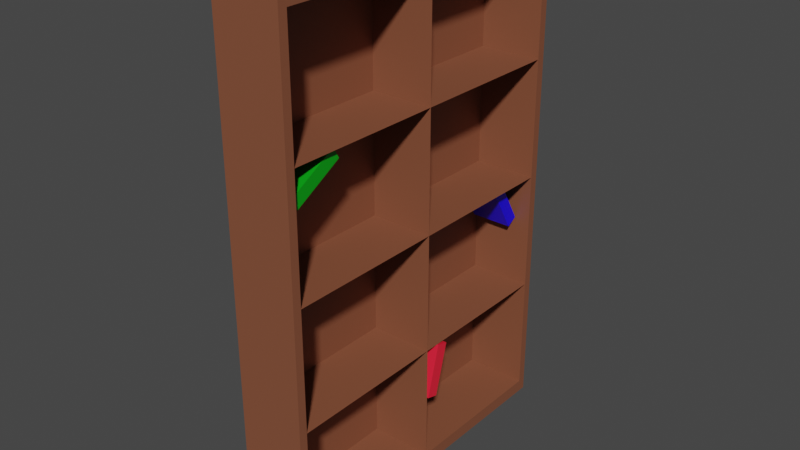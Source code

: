 # Source: Reol.blend  (saved by Blender 2.90.8; exported with 4.5.12 LTS)
import bpy
from mathutils import Matrix  # noqa: F401  (used for matrix-valued properties, if any)

bpy.ops.wm.read_factory_settings(use_empty=True)
scene = bpy.context.scene
scene.name = 'Scene'

# ---- collections
col_collection = bpy.data.collections.new('Collection'); scene.collection.children.link(col_collection)

# ---- images (referenced by path relative to the original .blend; pixels are not part of the script)
import os
ASSET_DIR = os.environ.get("B2B_ASSET_DIR", "")  # directory of the original .blend (textures are referenced by path, not embedded)
HERE = os.path.dirname(os.path.abspath(__file__))  # packed textures are extracted next to this script under _unpacked/

def load_image(name, relpath, width, height, colorspace="sRGB"):
    """Load a texture the original file referenced (path relative to the .blend, or extracted next to this script)."""
    p = next((c for c in (os.path.join(HERE, relpath), os.path.join(ASSET_DIR, relpath)) if relpath and os.path.exists(c)), "")
    if p:
        img = bpy.data.images.load(p, check_existing=True)
        img.name = name
    else:  # same state as the original file: an image datablock whose file is absent (Cycles renders it pink)
        img = bpy.data.images.new(name, width, height)
        img.source = "FILE"
        img.filepath = "//" + (relpath or name)
    img.colorspace_settings.name = colorspace
    return img
img_material_001_base_color = load_image('Material.001 Base Color', '_unpacked/Material.d7419a0e.png', 1024, 1024, 'sRGB')
img_material_002_base_color = load_image('Material.002 Base Color', '_unpacked/Material.4b1dd03c.png', 1024, 1024, 'sRGB')
img_material_003_base_color = load_image('Material.003 Base Color', '_unpacked/Material.2955b397.png', 1024, 1024, 'sRGB')
img_material_004_base_color = load_image('Material.004 Base Color', '_unpacked/Material.a3adb5f6.png', 1024, 1024, 'sRGB')

# ---- materials (node trees are filled in below, after node groups)
mat_material_001 = bpy.data.materials.new('Material.001')
mat_material_001.use_transparent_shadow = False
mat_material_002 = bpy.data.materials.new('Material.002')
mat_material_002.use_transparent_shadow = False
mat_material_003 = bpy.data.materials.new('Material.003')
mat_material_003.use_transparent_shadow = False
mat_material_004 = bpy.data.materials.new('Material.004')
mat_material_004.use_transparent_shadow = False

# ---- material node trees
mat_material_001.use_nodes = True; mat_material_001.node_tree.nodes.clear()
_N = mat_material_001.node_tree.nodes; _L = mat_material_001.node_tree.links
n0 = _N.new('ShaderNodeBsdfPrincipled'); n0.name = 'Principled BSDF'; n0.location = (10, 300)
n0.distribution = 'GGX'
n0.subsurface_method = 'BURLEY'
n0.inputs[3].default_value = 1.45
n0.inputs[27].default_value = (0.0, 0.0, 0.0, 1.0)
n0.inputs[28].default_value = 1.0
n1 = _N.new('ShaderNodeOutputMaterial'); n1.name = 'Material Output'; n1.location = (300, 300)
n2 = _N.new('ShaderNodeTexImage'); n2.name = 'Image Texture'; n2.location = (-280, 280)
n2.image = img_material_001_base_color
_L.new(n0.outputs[0], n1.inputs[0])
_L.new(n2.outputs[0], n0.inputs[0])
n1.is_active_output = True
mat_material_002.use_nodes = True; mat_material_002.node_tree.nodes.clear()
_N = mat_material_002.node_tree.nodes; _L = mat_material_002.node_tree.links
n0 = _N.new('ShaderNodeBsdfPrincipled'); n0.name = 'Principled BSDF'; n0.location = (10, 300)
n0.distribution = 'GGX'
n0.subsurface_method = 'BURLEY'
n0.inputs[3].default_value = 1.45
n0.inputs[27].default_value = (0.0, 0.0, 0.0, 1.0)
n0.inputs[28].default_value = 1.0
n1 = _N.new('ShaderNodeOutputMaterial'); n1.name = 'Material Output'; n1.location = (300, 300)
n2 = _N.new('ShaderNodeTexImage'); n2.name = 'Image Texture'; n2.location = (-280, 280)
n2.image = img_material_002_base_color
_L.new(n0.outputs[0], n1.inputs[0])
_L.new(n2.outputs[0], n0.inputs[0])
n1.is_active_output = True
mat_material_003.use_nodes = True; mat_material_003.node_tree.nodes.clear()
_N = mat_material_003.node_tree.nodes; _L = mat_material_003.node_tree.links
n0 = _N.new('ShaderNodeBsdfPrincipled'); n0.name = 'Principled BSDF'; n0.location = (10, 300)
n0.distribution = 'GGX'
n0.subsurface_method = 'BURLEY'
n0.inputs[3].default_value = 1.45
n0.inputs[27].default_value = (0.0, 0.0, 0.0, 1.0)
n0.inputs[28].default_value = 1.0
n1 = _N.new('ShaderNodeOutputMaterial'); n1.name = 'Material Output'; n1.location = (300, 300)
n2 = _N.new('ShaderNodeTexImage'); n2.name = 'Image Texture'; n2.location = (-280, 280)
n2.image = img_material_003_base_color
_L.new(n0.outputs[0], n1.inputs[0])
_L.new(n2.outputs[0], n0.inputs[0])
n1.is_active_output = True
mat_material_004.use_nodes = True; mat_material_004.node_tree.nodes.clear()
_N = mat_material_004.node_tree.nodes; _L = mat_material_004.node_tree.links
n0 = _N.new('ShaderNodeBsdfPrincipled'); n0.name = 'Principled BSDF'; n0.location = (10, 300)
n0.distribution = 'GGX'
n0.subsurface_method = 'BURLEY'
n0.inputs[3].default_value = 1.45
n0.inputs[27].default_value = (0.0, 0.0, 0.0, 1.0)
n0.inputs[28].default_value = 1.0
n1 = _N.new('ShaderNodeOutputMaterial'); n1.name = 'Material Output'; n1.location = (300, 300)
n2 = _N.new('ShaderNodeTexImage'); n2.name = 'Image Texture'; n2.location = (-280, 280)
n2.image = img_material_004_base_color
_L.new(n0.outputs[0], n1.inputs[0])
_L.new(n2.outputs[0], n0.inputs[0])
n1.is_active_output = True

# ---- world
world_world = bpy.data.worlds.new('World'); scene.world = world_world
world_world.use_nodes = True; world_world.node_tree.nodes.clear()
_N = world_world.node_tree.nodes; _L = world_world.node_tree.links
n0 = _N.new('ShaderNodeOutputWorld'); n0.name = 'World Output'; n0.location = (300, 300)
n1 = _N.new('ShaderNodeBackground'); n1.name = 'Background'; n1.location = (10, 300)
n1.inputs[0].default_value = (0.05088, 0.05088, 0.05088, 1.0)
_L.new(n1.outputs[0], n0.inputs[0])
n0.is_active_output = True
world_world.color = (0.05088, 0.05088, 0.05088)
world_world.use_sun_shadow = False
world_world.sun_shadow_jitter_overblur = 0.0

# ---- meshes
me_cube_001 = bpy.data.meshes.new('Cube.001')
me_cube_001.from_pydata([(1.065, -0.95, 1.034), (1.065, -0.95, -0.8664), (1.065, 0.95, 1.034), (1.065, 0.95, -0.8664), (-0.9353, -1.0, 1.084), (-0.9353, -1.0, -0.9164), (-0.9353, 1.0, 1.084), (-0.9353, 1.0, -0.9164), (1.065, 1.0, 1.084), (1.065, -1.0, 1.084), (1.065, -1.0, -0.9164), (1.065, 1.0, -0.9164), (-0.8103, 0.95, 1.034), (-0.8103, -0.95, 1.034), (-0.8103, -0.95, -0.8664), (-0.8103, 0.95, -0.8664), (1.065, -1.0, 0.08355), (1.065, 1.0, 0.08355), (-0.9353, 1.0, 0.08355), (-0.9353, -1.0, 0.08355), (1.065, -0.95, 0.08355), (1.065, 0.95, 0.08355), (-0.8103, -0.95, 0.08355), (-0.8103, 0.95, 0.08355), (1.065, 1.0, 0.5836), (-0.9353, 1.0, 0.5836), (-0.9353, -1.0, 0.5836), (1.065, 0.95, 0.5586), (-0.8103, 0.95, 0.5586), (1.065, -1.0, 0.5836), (1.065, -0.95, 0.5586), (-0.8103, -0.95, 0.5586), (1.065, -1.0, -0.4164), (1.065, -0.95, -0.3914), (-0.8103, -0.95, -0.3914), (1.065, 1.0, -0.4164), (-0.9353, 1.0, -0.4164), (-0.9353, -1.0, -0.4164), (1.065, 0.95, -0.3914), (-0.8103, 0.95, -0.3914), (1.065, -5.96e-08, 1.084), (1.065, -3.278e-07, -0.9164), (-0.9353, -5.96e-08, 1.084), (-0.9353, -3.278e-07, -0.9164), (1.065, -5.96e-08, 1.034), (1.065, -3.278e-07, -0.8664), (-0.8103, -5.96e-08, 1.034), (-0.8103, -3.278e-07, -0.8664), (-0.8103, -2.086e-07, 0.08355), (-0.9353, -2.086e-07, 0.08355), (-0.9353, -1.192e-07, 0.5836), (-0.8103, -1.192e-07, 0.5586), (-0.8103, -2.682e-07, -0.3914), (-0.9353, -2.682e-07, -0.4164), (1.065, -0.95, 0.08355), (1.065, -2.086e-07, 0.08355), (1.065, 0.95, 0.08355), (1.065, 0.95, 0.5586), (1.065, -0.95, 0.5586), (1.065, -0.95, -0.3914), (1.065, 0.95, -0.3914), (1.065, -2.086e-07, 0.08355), (1.065, -1.192e-07, 0.5586), (1.065, -2.682e-07, -0.3914), (1.065, -5.96e-08, 1.034), (1.065, -3.278e-07, -0.8664), (1.065, -2.086e-07, 0.08355), (1.065, -1.192e-07, 0.5586), (1.065, -2.682e-07, -0.3914), (0.5598, 0.7527, -0.8441), (0.5418, 0.8922, -0.667)], [], [(45, 3, 15, 47), (35, 11, 7, 36), (53, 43, 5, 37), (37, 5, 10, 32), (40, 42, 4, 9), (43, 41, 10, 5), (44, 2, 8, 40), (30, 0, 9, 29), (45, 1, 10, 41), (38, 3, 11, 35), (52, 47, 15, 39), (44, 0, 13, 46), (27, 2, 12, 28), (33, 1, 14, 34), (30, 20, 22, 31), (38, 21, 23, 39), (51, 48, 23, 28), (27, 21, 17, 24), (33, 20, 16, 32), (26, 19, 16, 29), (50, 49, 19, 26), (24, 17, 18, 25), (8, 24, 25, 6), (42, 50, 26, 4), (4, 26, 29, 9), (2, 27, 24, 8), (46, 51, 28, 12), (0, 30, 31, 13), (21, 27, 28, 23), (20, 30, 29, 16), (1, 33, 32, 10), (3, 38, 39, 15), (20, 33, 34, 22), (48, 52, 39, 23), (21, 38, 35, 17), (19, 37, 32, 16), (49, 53, 37, 19), (17, 35, 36, 18), (18, 36, 53, 49), (22, 34, 52, 48), (13, 31, 51, 46), (6, 25, 50, 42), (25, 18, 49, 50), (31, 22, 48, 51), (2, 44, 46, 12), (34, 14, 47, 52), (3, 45, 41, 11), (0, 44, 40, 9), (7, 11, 41, 43), (8, 6, 42, 40), (36, 7, 43, 53), (1, 45, 47, 14), (48, 22, 54, 55), (48, 23, 56, 61), (39, 52, 63, 60), (28, 51, 62, 57), (31, 51, 62, 58), (34, 52, 63, 59), (51, 48, 66, 67), (48, 52, 68, 66), (46, 51, 67, 64), (52, 47, 65, 68)])
_uv = me_cube_001.uv_layers.new(name='UVMap')
_uv.uv.foreach_set('vector', [0.6187, 0.125, 0.6187, 0.2438, 0.6187, 0.2438, 0.6187, 0.125, 0.5625, 0.25, 0.625, 0.25, 0.625, 0.5, 0.5625, 0.5, 0.5625, 0.625, 0.625, 0.625, 0.625, 0.75, 0.5625, 0.75, 0.5625, 0.75, 0.625, 0.75, 0.625, 1.0, 0.5625, 1.0, 0.125, 0.625, 0.375, 0.625, 0.375, 0.75, 0.125, 0.75, 0.625, 0.625, 0.875, 0.625, 0.875, 0.75, 0.625, 0.75, 0.3812, 0.125, 0.3812, 0.2437, 0.375, 0.25, 0.375, 0.125, 0.4406, 0.00625, 0.3812, 0.00625, 0.375, 0.0, 0.4375, 0.0, 0.6187, 0.125, 0.6187, 0.00625, 0.625, 0.0, 0.625, 0.125, 0.5594, 0.2438, 0.6187, 0.2438, 0.625, 0.25, 0.5625, 0.25, 0.5594, 0.125, 0.6187, 0.125, 0.6187, 0.2438, 0.5594, 0.2438, 0.3812, 0.125, 0.3812, 0.00625, 0.3812, 0.00625, 0.3812, 0.125, 0.4406, 0.2438, 0.3812, 0.2437, 0.3812, 0.2437, 0.4406, 0.2437, 0.5594, 0.00625, 0.6187, 0.00625, 0.6187, 0.00625, 0.5594, 0.00625, 0.4406, 0.00625, 0.5, 0.00625, 0.5, 0.00625, 0.4406, 0.00625, 0.5594, 0.2438, 0.5, 0.2437, 0.5, 0.2437, 0.5594, 0.2438, 0.4406, 0.125, 0.5, 0.125, 0.5, 0.2437, 0.4406, 0.2437, 0.4406, 0.2438, 0.5, 0.2437, 0.5, 0.25, 0.4375, 0.25, 0.5594, 0.00625, 0.5, 0.00625, 0.5, 0.0, 0.5625, 0.0, 0.4375, 0.75, 0.5, 0.75, 0.5, 1.0, 0.4375, 1.0, 0.4375, 0.625, 0.5, 0.625, 0.5, 0.75, 0.4375, 0.75, 0.4375, 0.25, 0.5, 0.25, 0.5, 0.5, 0.4375, 0.5, 0.375, 0.25, 0.4375, 0.25, 0.4375, 0.5, 0.375, 0.5, 0.375, 0.625, 0.4375, 0.625, 0.4375, 0.75, 0.375, 0.75, 0.375, 0.75, 0.4375, 0.75, 0.4375, 1.0, 0.375, 1.0, 0.3812, 0.2437, 0.4406, 0.2438, 0.4375, 0.25, 0.375, 0.25, 0.3812, 0.125, 0.4406, 0.125, 0.4406, 0.2437, 0.3812, 0.2437, 0.3812, 0.00625, 0.4406, 0.00625, 0.4406, 0.00625, 0.3812, 0.00625, 0.5, 0.2437, 0.4406, 0.2438, 0.4406, 0.2437, 0.5, 0.2437, 0.5, 0.00625, 0.4406, 0.00625, 0.4375, 0.0, 0.5, 0.0, 0.6187, 0.00625, 0.5594, 0.00625, 0.5625, 0.0, 0.625, 0.0, 0.6187, 0.2438, 0.5594, 0.2438, 0.5594, 0.2438, 0.6187, 0.2438, 0.5, 0.00625, 0.5594, 0.00625, 0.5594, 0.00625, 0.5, 0.00625, 0.5, 0.125, 0.5594, 0.125, 0.5594, 0.2438, 0.5, 0.2437, 0.5, 0.2437, 0.5594, 0.2438, 0.5625, 0.25, 0.5, 0.25, 0.5, 0.75, 0.5625, 0.75, 0.5625, 1.0, 0.5, 1.0, 0.5, 0.625, 0.5625, 0.625, 0.5625, 0.75, 0.5, 0.75, 0.5, 0.25, 0.5625, 0.25, 0.5625, 0.5, 0.5, 0.5, 0.5, 0.5, 0.5625, 0.5, 0.5625, 0.625, 0.5, 0.625, 0.5, 0.00625, 0.5594, 0.00625, 0.5594, 0.125, 0.5, 0.125, 0.3812, 0.00625, 0.4406, 0.00625, 0.4406, 0.125, 0.3812, 0.125, 0.375, 0.5, 0.4375, 0.5, 0.4375, 0.625, 0.375, 0.625, 0.4375, 0.5, 0.5, 0.5, 0.5, 0.625, 0.4375, 0.625, 0.4406, 0.00625, 0.5, 0.00625, 0.5, 0.125, 0.4406, 0.125, 0.3812, 0.2437, 0.3812, 0.125, 0.3812, 0.125, 0.3812, 0.2437, 0.5594, 0.00625, 0.6187, 0.00625, 0.6187, 0.125, 0.5594, 0.125, 0.6187, 0.2438, 0.6187, 0.125, 0.625, 0.125, 0.625, 0.25, 0.3812, 0.00625, 0.3812, 0.125, 0.375, 0.125, 0.375, 0.0, 0.625, 0.5, 0.875, 0.5, 0.875, 0.625, 0.625, 0.625, 0.125, 0.5, 0.375, 0.5, 0.375, 0.625, 0.125, 0.625, 0.5625, 0.5, 0.625, 0.5, 0.625, 0.625, 0.5625, 0.625, 0.6187, 0.00625, 0.6187, 0.125, 0.6187, 0.125, 0.6187, 0.00625, 0.5, 0.125, 0.5, 0.00625, 0.5, 0.00625, 0.5, 0.125, 0.5, 0.125, 0.5, 0.2437, 0.5, 0.2437, 0.5, 0.125, 0.5594, 0.2438, 0.5594, 0.125, 0.5594, 0.125, 0.5594, 0.2438, 0.4406, 0.2437, 0.4406, 0.125, 0.4406, 0.125, 0.4406, 0.2437, 0.4406, 0.00625, 0.4406, 0.125, 0.4406, 0.125, 0.4406, 0.00625, 0.5594, 0.00625, 0.5594, 0.125, 0.5594, 0.125, 0.5594, 0.00625, 0.4406, 0.125, 0.5, 0.125, 0.5, 0.125, 0.4406, 0.125, 0.5, 0.125, 0.5594, 0.125, 0.5594, 0.125, 0.5, 0.125, 0.3812, 0.125, 0.4406, 0.125, 0.4406, 0.125, 0.3812, 0.125, 0.5594, 0.125, 0.6187, 0.125, 0.6187, 0.125, 0.5594, 0.125])
me_cube_001.materials.append(mat_material_001)
me_cube_001.use_remesh_fix_poles = True
me_cube_001.use_remesh_preserve_attributes = False
me_cube_001.use_mirror_vertex_groups = False
me_cube_001.update()
me_cube = bpy.data.meshes.new('Cube')
me_cube.from_pydata([(-1.0, -1.0, -1.0), (-1.0, -1.0, 1.0), (-1.0, 1.0, -1.0), (-1.0, 1.0, 1.0), (1.0, -1.0, -1.0), (1.0, -1.0, 1.0), (1.0, 1.0, -1.0), (1.0, 1.0, 1.0)], [], [(0, 1, 3, 2), (2, 3, 7, 6), (6, 7, 5, 4), (4, 5, 1, 0), (2, 6, 4, 0), (7, 3, 1, 5)])
_uv = me_cube.uv_layers.new(name='UVMap')
_uv.uv.foreach_set('vector', [0.375, 0.0, 0.625, 0.0, 0.625, 0.25, 0.375, 0.25, 0.375, 0.25, 0.625, 0.25, 0.625, 0.5, 0.375, 0.5, 0.375, 0.5, 0.625, 0.5, 0.625, 0.75, 0.375, 0.75, 0.375, 0.75, 0.625, 0.75, 0.625, 1.0, 0.375, 1.0, 0.125, 0.5, 0.375, 0.5, 0.375, 0.75, 0.125, 0.75, 0.625, 0.5, 0.875, 0.5, 0.875, 0.75, 0.625, 0.75])
me_cube.materials.append(mat_material_002)
me_cube.use_remesh_fix_poles = True
me_cube.use_remesh_preserve_attributes = False
me_cube.use_mirror_vertex_groups = False
me_cube.use_paint_bone_selection = False
me_cube.use_paint_mask = True
me_cube.update()
me_cube_002 = bpy.data.meshes.new('Cube.002')
me_cube_002.from_pydata([(-1.0, -1.0, -1.0), (-1.0, -1.0, 1.0), (-1.0, 1.0, -1.0), (-1.0, 1.0, 1.0), (1.0, -1.0, -1.0), (1.0, -1.0, 1.0), (1.0, 1.0, -1.0), (1.0, 1.0, 1.0)], [], [(0, 1, 3, 2), (2, 3, 7, 6), (6, 7, 5, 4), (4, 5, 1, 0), (2, 6, 4, 0), (7, 3, 1, 5)])
_uv = me_cube_002.uv_layers.new(name='UVMap')
_uv.uv.foreach_set('vector', [0.375, 0.0, 0.625, 0.0, 0.625, 0.25, 0.375, 0.25, 0.375, 0.25, 0.625, 0.25, 0.625, 0.5, 0.375, 0.5, 0.375, 0.5, 0.625, 0.5, 0.625, 0.75, 0.375, 0.75, 0.375, 0.75, 0.625, 0.75, 0.625, 1.0, 0.375, 1.0, 0.125, 0.5, 0.375, 0.5, 0.375, 0.75, 0.125, 0.75, 0.625, 0.5, 0.875, 0.5, 0.875, 0.75, 0.625, 0.75])
me_cube_002.materials.append(mat_material_003)
me_cube_002.use_remesh_fix_poles = True
me_cube_002.use_remesh_preserve_attributes = False
me_cube_002.use_mirror_vertex_groups = False
me_cube_002.update()
me_cube_003 = bpy.data.meshes.new('Cube.003')
me_cube_003.from_pydata([(-1.0, -1.0, -1.0), (-1.0, -1.0, 1.0), (-1.0, 1.0, -1.0), (-1.0, 1.0, 1.0), (1.0, -1.0, -1.0), (1.0, -1.0, 1.0), (1.0, 1.0, -1.0), (1.0, 1.0, 1.0)], [], [(0, 1, 3, 2), (2, 3, 7, 6), (6, 7, 5, 4), (4, 5, 1, 0), (2, 6, 4, 0), (7, 3, 1, 5)])
_uv = me_cube_003.uv_layers.new(name='UVMap')
_uv.uv.foreach_set('vector', [0.375, 0.0, 0.625, 0.0, 0.625, 0.25, 0.375, 0.25, 0.375, 0.25, 0.625, 0.25, 0.625, 0.5, 0.375, 0.5, 0.375, 0.5, 0.625, 0.5, 0.625, 0.75, 0.375, 0.75, 0.375, 0.75, 0.625, 0.75, 0.625, 1.0, 0.375, 1.0, 0.125, 0.5, 0.375, 0.5, 0.375, 0.75, 0.125, 0.75, 0.625, 0.5, 0.875, 0.5, 0.875, 0.75, 0.625, 0.75])
me_cube_003.materials.append(mat_material_004)
me_cube_003.use_remesh_fix_poles = True
me_cube_003.use_remesh_preserve_attributes = False
me_cube_003.use_mirror_vertex_groups = False
me_cube_003.update()

# ---- objects
ob_cube = bpy.data.objects.new('Cube', me_cube_001)
ob_cube_001 = bpy.data.objects.new('Cube.001', me_cube)
ob_cube_002 = bpy.data.objects.new('Cube.002', me_cube_002)
ob_cube_003 = bpy.data.objects.new('Cube.003', me_cube_003)

# ---- transforms, parenting, visibility, modifiers, constraints
ob_cube.location = (0.0, 0.0, 0.0)
ob_cube.scale = (0.4, 2.0, 3.0)
ob_cube.lineart.crease_threshold = 0.0
ob_cube_001.location = (0.1875, 0.1655, -1.514)
ob_cube_001.rotation_euler = (1.171e-08, 0.2618, 1.571)
ob_cube_001.scale = (0.075, 0.25, 0.325)
ob_cube_001.lineart.crease_threshold = 0.0
ob_cube_002.location = (-0.01285, 1.662, -0.07226)
ob_cube_002.rotation_euler = (-2.524e-08, -0.5236, 1.571)
ob_cube_002.scale = (0.075, 0.25, 0.325)
ob_cube_002.lineart.crease_threshold = 0.0
ob_cube_003.location = (0.1063, -1.578, 1.443)
ob_cube_003.rotation_euler = (7.571e-08, 1.047, 1.571)
ob_cube_003.scale = (0.075, 0.25, 0.325)
ob_cube_003.lineart.crease_threshold = 0.0

# ---- collection membership
col_collection.objects.link(ob_cube)
col_collection.objects.link(ob_cube_001)
col_collection.objects.link(ob_cube_002)
col_collection.objects.link(ob_cube_003)

# ---- scene / render settings (as saved in the file)
scene.frame_start = 1; scene.frame_end = 250; scene.frame_set(1)
scene.render.engine = 'BLENDER_EEVEE_NEXT'
scene.cycles.use_denoising = False
scene.cycles.samples = 128
scene.cycles.sampling_pattern = 'TABULATED_SOBOL'
scene.cycles.use_adaptive_sampling = False
scene.cycles.use_light_tree = False
scene.view_settings.view_transform = 'Filmic'
bpy.context.view_layer.update()

# ---- added for rendering (the .blend has no active camera and no usable light): camera, sun
cam_auto = bpy.data.cameras.new('AutoCamera')
cam_auto.lens = 50.0
cam_auto.sensor_width = 36.0
cam_auto.clip_end = 1000.0
ob_auto_camera = bpy.data.objects.new('AutoCamera', cam_auto)
scene.collection.objects.link(ob_auto_camera)
ob_auto_camera.location = (6.74569, -8.05682, 5.62187)
ob_auto_camera.rotation_euler = (1.09748, -7.21219e-08, 0.694738)
scene.camera = ob_auto_camera
light_auto_sun = bpy.data.lights.new('AutoSun', 'SUN')
light_auto_sun.energy = 3.0
light_auto_sun.angle = 0.0523599
ob_auto_sun = bpy.data.objects.new('AutoSun', light_auto_sun)
scene.collection.objects.link(ob_auto_sun)
ob_auto_sun.rotation_euler = (0.872665, 0.174533, 0.523599)
bpy.context.view_layer.update()
